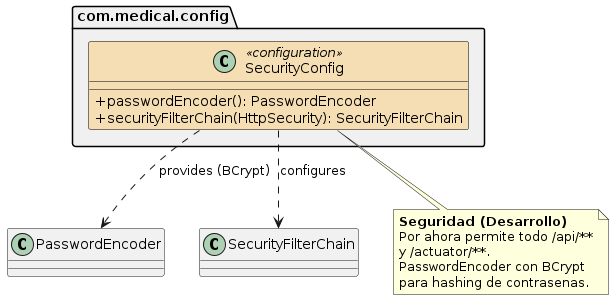

The diagram above was rendered by PlantUML. Its source (embedded in the PNG):
@startuml ConfigSecurity
' ====================================================================
' Class Diagram - SecurityConfig
' Reflects EXACTLY com.medical.config.
' ====================================================================

skinparam classAttributeIconSize 0
skinparam defaultFontName SansSerif

package "com.medical.config" as cfgPkg #F0F0F0 {

  class SecurityConfig <<configuration>> #F5DEB3;line:Black {
    {method} +passwordEncoder(): PasswordEncoder
    {method} +securityFilterChain(HttpSecurity): SecurityFilterChain
  }

}

SecurityConfig ..> PasswordEncoder : "provides (BCrypt)"
SecurityConfig ..> SecurityFilterChain : "configures"

note bottom of SecurityConfig
  **Seguridad (Desarrollo)**
  Por ahora permite todo /api/**
  y /actuator/**.
  PasswordEncoder con BCrypt
  para hashing de contrasenas.
end note

@enduml